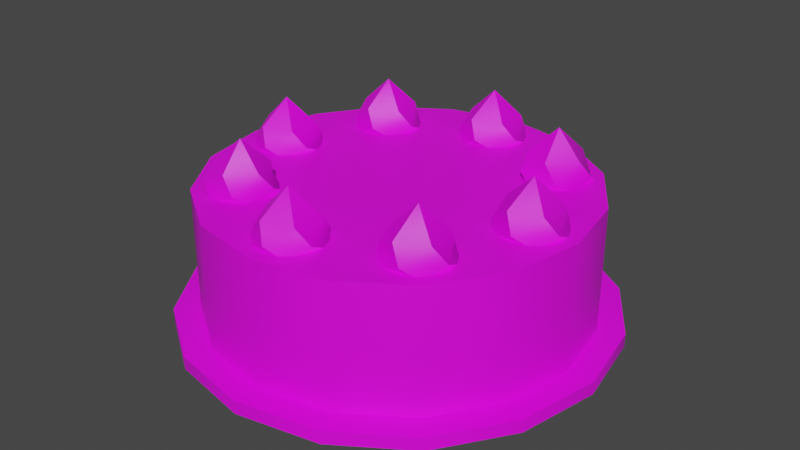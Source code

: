 # Source: cake.blend  (saved by Blender 3.3.6; exported with 4.5.12 LTS)
import bpy
from mathutils import Matrix  # noqa: F401  (used for matrix-valued properties, if any)

bpy.ops.wm.read_factory_settings(use_empty=True)
scene = bpy.context.scene
scene.name = 'Scene'

# ---- collections
col_collection = bpy.data.collections.new('Collection'); scene.collection.children.link(col_collection)

# ---- images (referenced by path relative to the original .blend; pixels are not part of the script)
import os
ASSET_DIR = os.environ.get("B2B_ASSET_DIR", "")  # directory of the original .blend (textures are referenced by path, not embedded)
HERE = os.path.dirname(os.path.abspath(__file__))  # packed textures are extracted next to this script under _unpacked/

def load_image(name, relpath, width, height, colorspace="sRGB"):
    """Load a texture the original file referenced (path relative to the .blend, or extracted next to this script)."""
    p = next((c for c in (os.path.join(HERE, relpath), os.path.join(ASSET_DIR, relpath)) if relpath and os.path.exists(c)), "")
    if p:
        img = bpy.data.images.load(p, check_existing=True)
        img.name = name
    else:  # same state as the original file: an image datablock whose file is absent (Cycles renders it pink)
        img = bpy.data.images.new(name, width, height)
        img.source = "FILE"
        img.filepath = "//" + (relpath or name)
    img.colorspace_settings.name = colorspace
    return img
img_cake = load_image('cake', 'cake.png', 1024, 1024, 'sRGB')

# ---- materials (node trees are filled in below, after node groups)
mat_cake = bpy.data.materials.new('cake')
mat_cake.use_transparent_shadow = False

# ---- node groups
ng_auto_smooth = bpy.data.node_groups.new('Auto Smooth', 'GeometryNodeTree')
_s = ng_auto_smooth.interface.new_socket(name='Geometry', in_out='OUTPUT', socket_type='NodeSocketGeometry')
_s = ng_auto_smooth.interface.new_socket(name='Geometry', in_out='INPUT', socket_type='NodeSocketGeometry')
_s = ng_auto_smooth.interface.new_socket(name='Angle', in_out='INPUT', socket_type='NodeSocketFloat')
_s.subtype = 'ANGLE'
_s.min_value = 0.0
_s.max_value = 3.142
ng_auto_smooth.is_modifier = True
_N = ng_auto_smooth.nodes; _L = ng_auto_smooth.links
n0 = _N.new('NodeGroupOutput'); n0.name = 'Group Output'; n0.location = (480, -100)
n1 = _N.new('NodeGroupInput'); n1.name = 'Group Input'; n1.location = (-420, -300)
n2 = _N.new('NodeGroupInput'); n2.name = 'Group Input.001'; n2.location = (-60, -100)
n3 = _N.new('GeometryNodeSetShadeSmooth'); n3.name = 'Set Shade Smooth'; n3.location = (120, -100)
n3.domain = 'EDGE'
n4 = _N.new('GeometryNodeSetShadeSmooth'); n4.name = 'Set Shade Smooth.001'; n4.location = (300, -100)
n5 = _N.new('GeometryNodeInputMeshEdgeAngle'); n5.name = 'Edge Angle'; n5.location = (-420, -220)
n6 = _N.new('GeometryNodeInputEdgeSmooth'); n6.name = 'Is Edge Smooth'; n6.location = (-60, -160)
n7 = _N.new('GeometryNodeInputShadeSmooth'); n7.name = 'Is Face Smooth'; n7.location = (-240, -340)
n8 = _N.new('FunctionNodeBooleanMath'); n8.name = 'Boolean Math'; n8.location = (-60, -220)
n9 = _N.new('FunctionNodeCompare'); n9.name = 'Compare'; n9.location = (-240, -180)
n9.operation = 'LESS_EQUAL'
_L.new(n5.outputs[0], n9.inputs[0])
_L.new(n4.outputs[0], n0.inputs[0])
_L.new(n1.outputs[1], n9.inputs[1])
_L.new(n9.outputs[0], n8.inputs[0])
_L.new(n7.outputs[0], n8.inputs[1])
_L.new(n2.outputs[0], n3.inputs[0])
_L.new(n6.outputs[0], n3.inputs[1])
_L.new(n3.outputs[0], n4.inputs[0])
_L.new(n8.outputs[0], n3.inputs[2])
n0.is_active_output = True

# ---- material node trees
mat_cake.use_nodes = True; mat_cake.node_tree.nodes.clear()
_N = mat_cake.node_tree.nodes; _L = mat_cake.node_tree.links
n0 = _N.new('ShaderNodeBsdfPrincipled'); n0.name = 'Principled BSDF'; n0.location = (10, 300)
n0.distribution = 'GGX'
n0.subsurface_method = 'RANDOM_WALK_SKIN'
n0.inputs[3].default_value = 1.45
n0.inputs[27].default_value = (0.0, 0.0, 0.0, 1.0)
n0.inputs[28].default_value = 1.0
n1 = _N.new('ShaderNodeOutputMaterial'); n1.name = 'Material Output'; n1.location = (300, 300)
n2 = _N.new('ShaderNodeTexImage'); n2.name = 'Image Texture'; n2.location = (-370, 163)
n2.image = img_cake
_L.new(n0.outputs[0], n1.inputs[0])
_L.new(n2.outputs[0], n0.inputs[0])
n1.is_active_output = True

# ---- world
world_world = bpy.data.worlds.new('World'); scene.world = world_world
world_world.use_nodes = True; world_world.node_tree.nodes.clear()
_N = world_world.node_tree.nodes; _L = world_world.node_tree.links
n0 = _N.new('ShaderNodeOutputWorld'); n0.name = 'World Output'; n0.location = (300, 300)
n1 = _N.new('ShaderNodeBackground'); n1.name = 'Background'; n1.location = (10, 300)
n1.inputs[0].default_value = (0.05088, 0.05088, 0.05088, 1.0)
_L.new(n1.outputs[0], n0.inputs[0])
n0.is_active_output = True
world_world.color = (0.05088, 0.05088, 0.05088)
world_world.use_sun_shadow = False
world_world.sun_shadow_jitter_overblur = 0.0

# ---- meshes
me_cylinder = bpy.data.meshes.new('Cylinder')
me_cylinder.from_pydata([(3.272e-09, 0.2473, 0.00292), (3.272e-09, 0.2473, 0.1778), (0.09464, 0.2285, 0.00292), (0.09464, 0.2285, 0.1778), (0.1749, 0.1749, 0.00292), (0.1749, 0.1749, 0.1778), (0.2285, 0.09464, 0.00292), (0.2285, 0.09464, 0.1778), (0.2473, 5.179e-09, 0.00292), (0.2473, 5.179e-09, 0.1778), (0.2285, -0.09464, 0.00292), (0.2285, -0.09464, 0.1778), (0.1749, -0.1749, 0.00292), (0.1749, -0.1749, 0.1778), (0.09464, -0.2285, 0.00292), (0.09464, -0.2285, 0.1778), (3.272e-09, -0.2473, 0.00292), (3.272e-09, -0.2473, 0.1778), (-0.09464, -0.2285, 0.00292), (-0.09464, -0.2285, 0.1778), (-0.1749, -0.1749, 0.00292), (-0.1749, -0.1749, 0.1778), (-0.2285, -0.09464, 0.00292), (-0.2285, -0.09464, 0.1778), (-0.2473, 5.179e-09, 0.00292), (-0.2473, 5.179e-09, 0.1778), (-0.2285, 0.09464, 0.00292), (-0.2285, 0.09464, 0.1778), (-0.1749, 0.1749, 0.00292), (-0.1749, 0.1749, 0.1778), (-0.09464, 0.2285, 0.00292), (-0.09464, 0.2285, 0.1778), (3.082e-09, 0.2814, -0.001542), (3.082e-09, 0.2814, 0.01548), (0.1077, 0.2599, -0.001542), (0.1077, 0.2599, 0.01548), (0.199, 0.199, -0.001542), (0.199, 0.199, 0.01548), (0.2599, 0.1077, -0.001542), (0.2599, 0.1077, 0.01548), (0.2814, 4.926e-09, -0.001542), (0.2814, 4.926e-09, 0.01548), (0.2599, -0.1077, -0.001542), (0.2599, -0.1077, 0.01548), (0.199, -0.199, -0.001542), (0.199, -0.199, 0.01548), (0.1077, -0.2599, -0.001542), (0.1077, -0.2599, 0.01548), (3.082e-09, -0.2814, -0.001542), (3.082e-09, -0.2814, 0.01548), (-0.1077, -0.2599, -0.001542), (-0.1077, -0.2599, 0.01548), (-0.199, -0.199, -0.001542), (-0.199, -0.199, 0.01548), (-0.2599, -0.1077, -0.001542), (-0.2599, -0.1077, 0.01548), (-0.2814, 4.926e-09, -0.001542), (-0.2814, 4.926e-09, 0.01548), (-0.2599, 0.1077, -0.001542), (-0.2599, 0.1077, 0.01548), (-0.199, 0.199, -0.001542), (-0.199, 0.199, 0.01548), (-0.1077, 0.2599, -0.001542), (-0.1077, 0.2599, 0.01548), (-0.186, 0.04566, 0.1741), (-0.186, -1.905e-09, 0.2402), (-0.1426, 0.01411, 0.1741), (-0.1592, -0.03694, 0.1741), (-0.2128, -0.03694, 0.1741), (-0.2294, 0.01411, 0.1741), (-0.1573, 0.02008, 0.2069), (-0.1621, 0.03685, 0.1854), (-0.1436, -0.01134, 0.1854), (-0.158, -0.02107, 0.2069), (-0.1837, -0.04385, 0.1854), (-0.1974, -0.03311, 0.2069), (-0.227, -0.01577, 0.1854), (-0.221, 0.0006111, 0.2069), (-0.2137, 0.03411, 0.1854), (-0.1962, 0.03348, 0.2069), (0.1877, 0.04566, 0.1741), (0.1877, -1.905e-09, 0.2402), (0.2311, 0.01411, 0.1741), (0.2146, -0.03694, 0.1741), (0.1609, -0.03694, 0.1741), (0.1443, 0.01411, 0.1741), (0.2164, 0.02008, 0.2069), (0.2116, 0.03685, 0.1854), (0.2301, -0.01134, 0.1854), (0.2157, -0.02107, 0.2069), (0.19, -0.04385, 0.1854), (0.1763, -0.03311, 0.2069), (0.1467, -0.01577, 0.1854), (0.1527, 0.0006111, 0.2069), (0.1601, 0.03411, 0.1854), (0.1775, 0.03348, 0.2069), (0.001706, 0.2334, 0.1741), (0.001706, 0.1877, 0.2402), (0.04513, 0.2018, 0.1741), (0.02855, 0.1508, 0.1741), (-0.02513, 0.1508, 0.1741), (-0.04172, 0.2018, 0.1741), (0.03039, 0.2078, 0.2069), (0.0256, 0.2246, 0.1854), (0.04413, 0.1764, 0.1854), (0.02967, 0.1666, 0.2069), (0.004035, 0.1439, 0.1854), (-0.009693, 0.1546, 0.2069), (-0.03928, 0.1719, 0.1854), (-0.0333, 0.1883, 0.2069), (-0.02595, 0.2218, 0.1854), (-0.00853, 0.2212, 0.2069), (0.001706, -0.1403, 0.1741), (0.001706, -0.186, 0.2402), (0.04513, -0.1719, 0.1741), (0.02855, -0.2229, 0.1741), (-0.02513, -0.2229, 0.1741), (-0.04172, -0.1719, 0.1741), (0.03039, -0.1659, 0.2069), (0.0256, -0.1492, 0.1854), (0.04413, -0.1973, 0.1854), (0.02967, -0.2071, 0.2069), (0.004035, -0.2299, 0.1854), (-0.009693, -0.2191, 0.2069), (-0.03928, -0.2018, 0.1854), (-0.0333, -0.1854, 0.2069), (-0.02595, -0.1519, 0.1854), (-0.00853, -0.1525, 0.2069), (0.1661, 0.1653, 0.1741), (0.1338, 0.133, 0.2402), (0.1745, 0.1123, 0.1741), (0.1267, 0.08788, 0.1741), (0.08874, 0.1258, 0.1741), (0.1131, 0.1737, 0.1741), (0.1683, 0.1269, 0.2069), (0.1768, 0.1421, 0.1854), (0.1558, 0.09497, 0.1854), (0.1387, 0.09831, 0.2069), (0.1045, 0.1003, 0.1854), (0.1024, 0.1176, 0.2069), (0.09371, 0.1508, 0.1854), (0.1095, 0.1582, 0.2069), (0.1384, 0.1767, 0.1854), (0.1503, 0.1639, 0.2069), (-0.09813, -0.09899, 0.1741), (-0.1304, -0.1313, 0.2402), (-0.08974, -0.152, 0.1741), (-0.1376, -0.1764, 0.1741), (-0.1755, -0.1384, 0.1741), (-0.1512, -0.09059, 0.1741), (-0.09594, -0.1374, 0.2069), (-0.08747, -0.1221, 0.1854), (-0.1084, -0.1693, 0.1854), (-0.1255, -0.1659, 0.2069), (-0.1598, -0.1639, 0.1854), (-0.1619, -0.1466, 0.2069), (-0.1706, -0.1134, 0.1854), (-0.1547, -0.1061, 0.2069), (-0.1259, -0.0876, 0.1854), (-0.114, -0.1004, 0.2069), (0.1661, -0.1636, 0.1741), (0.1338, -0.1313, 0.2402), (0.1131, -0.172, 0.1741), (0.08874, -0.1241, 0.1741), (0.1267, -0.08618, 0.1741), (0.1745, -0.1105, 0.1741), (0.1278, -0.1658, 0.2069), (0.143, -0.1742, 0.1854), (0.09582, -0.1533, 0.1854), (0.09916, -0.1361, 0.2069), (0.1012, -0.1019, 0.1854), (0.1185, -0.09981, 0.2069), (0.1517, -0.09115, 0.1854), (0.159, -0.107, 0.2069), (0.1775, -0.1358, 0.1854), (0.1647, -0.1477, 0.2069), (-0.09813, 0.1007, 0.1741), (-0.1304, 0.133, 0.2402), (-0.1512, 0.0923, 0.1741), (-0.1755, 0.1401, 0.1741), (-0.1376, 0.1781, 0.1741), (-0.08974, 0.1537, 0.1741), (-0.1365, 0.0985, 0.2069), (-0.1213, 0.09003, 0.1854), (-0.1684, 0.111, 0.1854), (-0.1651, 0.1281, 0.2069), (-0.1631, 0.1623, 0.1854), (-0.1458, 0.1645, 0.2069), (-0.1126, 0.1731, 0.1854), (-0.1052, 0.1573, 0.2069), (-0.08675, 0.1284, 0.1854), (-0.09951, 0.1165, 0.2069)], [], [(0, 1, 3, 2), (2, 3, 5, 4), (4, 5, 7, 6), (6, 7, 9, 8), (8, 9, 11, 10), (10, 11, 13, 12), (12, 13, 15, 14), (14, 15, 17, 16), (16, 17, 19, 18), (18, 19, 21, 20), (20, 21, 23, 22), (22, 23, 25, 24), (24, 25, 27, 26), (26, 27, 29, 28), (3, 1, 31, 29, 27, 25, 23, 21, 19, 17, 15, 13, 11, 9, 7, 5), (28, 29, 31, 30), (30, 31, 1, 0), (32, 33, 35, 34), (34, 35, 37, 36), (36, 37, 39, 38), (38, 39, 41, 40), (40, 41, 43, 42), (42, 43, 45, 44), (44, 45, 47, 46), (46, 47, 49, 48), (48, 49, 51, 50), (50, 51, 53, 52), (52, 53, 55, 54), (54, 55, 57, 56), (56, 57, 59, 58), (58, 59, 61, 60), (35, 33, 63, 61, 59, 57, 55, 53, 51, 49, 47, 45, 43, 41, 39, 37), (60, 61, 63, 62), (62, 63, 33, 32), (69, 78, 71, 64), (67, 74, 76, 68), (68, 76, 78, 69), (64, 71, 72, 66), (64, 66, 67, 68, 69), (66, 72, 74, 67), (77, 65, 79), (75, 65, 77), (73, 65, 75), (70, 65, 73), (79, 70, 71, 78), (77, 79, 78, 76), (75, 77, 76, 74), (73, 75, 74, 72), (70, 73, 72, 71), (79, 65, 70), (85, 94, 87, 80), (83, 90, 92, 84), (84, 92, 94, 85), (80, 87, 88, 82), (80, 82, 83, 84, 85), (82, 88, 90, 83), (93, 81, 95), (91, 81, 93), (89, 81, 91), (86, 81, 89), (95, 86, 87, 94), (93, 95, 94, 92), (91, 93, 92, 90), (89, 91, 90, 88), (86, 89, 88, 87), (95, 81, 86), (101, 110, 103, 96), (99, 106, 108, 100), (100, 108, 110, 101), (96, 103, 104, 98), (96, 98, 99, 100, 101), (98, 104, 106, 99), (109, 97, 111), (107, 97, 109), (105, 97, 107), (102, 97, 105), (111, 102, 103, 110), (109, 111, 110, 108), (107, 109, 108, 106), (105, 107, 106, 104), (102, 105, 104, 103), (111, 97, 102), (117, 126, 119, 112), (115, 122, 124, 116), (116, 124, 126, 117), (112, 119, 120, 114), (112, 114, 115, 116, 117), (114, 120, 122, 115), (125, 113, 127), (123, 113, 125), (121, 113, 123), (118, 113, 121), (127, 118, 119, 126), (125, 127, 126, 124), (123, 125, 124, 122), (121, 123, 122, 120), (118, 121, 120, 119), (127, 113, 118), (133, 142, 135, 128), (131, 138, 140, 132), (132, 140, 142, 133), (128, 135, 136, 130), (128, 130, 131, 132, 133), (130, 136, 138, 131), (141, 129, 143), (139, 129, 141), (137, 129, 139), (134, 129, 137), (143, 134, 135, 142), (141, 143, 142, 140), (139, 141, 140, 138), (137, 139, 138, 136), (134, 137, 136, 135), (143, 129, 134), (149, 158, 151, 144), (147, 154, 156, 148), (148, 156, 158, 149), (144, 151, 152, 146), (144, 146, 147, 148, 149), (146, 152, 154, 147), (157, 145, 159), (155, 145, 157), (153, 145, 155), (150, 145, 153), (159, 150, 151, 158), (157, 159, 158, 156), (155, 157, 156, 154), (153, 155, 154, 152), (150, 153, 152, 151), (159, 145, 150), (165, 174, 167, 160), (163, 170, 172, 164), (164, 172, 174, 165), (160, 167, 168, 162), (160, 162, 163, 164, 165), (162, 168, 170, 163), (173, 161, 175), (171, 161, 173), (169, 161, 171), (166, 161, 169), (175, 166, 167, 174), (173, 175, 174, 172), (171, 173, 172, 170), (169, 171, 170, 168), (166, 169, 168, 167), (175, 161, 166), (181, 190, 183, 176), (179, 186, 188, 180), (180, 188, 190, 181), (176, 183, 184, 178), (176, 178, 179, 180, 181), (178, 184, 186, 179), (189, 177, 191), (187, 177, 189), (185, 177, 187), (182, 177, 185), (191, 182, 183, 190), (189, 191, 190, 188), (187, 189, 188, 186), (185, 187, 186, 184), (182, 185, 184, 183), (191, 177, 182)])
me_cylinder.polygons.foreach_set('use_smooth', [True] * 162)
_k = set([(64, 66), (64, 69), (64, 71), (65, 70), (65, 73), (65, 75), (65, 77), (65, 79), (66, 67), (66, 72), (67, 68), (67, 74), (68, 69), (68, 76), (69, 78), (70, 71), (72, 73), (74, 75), (76, 77), (78, 79), (80, 82), (80, 85), (80, 87), (81, 86), (81, 89), (81, 91), (81, 93), (81, 95), (82, 83), (82, 88), (83, 84), (83, 90), (84, 85), (84, 92), (85, 94), (86, 87), (88, 89), (90, 91), (92, 93), (94, 95), (96, 98), (96, 101), (96, 103), (97, 102), (97, 105), (97, 107), (97, 109), (97, 111), (98, 99), (98, 104), (99, 100), (99, 106), (100, 101), (100, 108), (101, 110), (102, 103), (104, 105), (106, 107), (108, 109), (110, 111), (112, 114), (112, 117), (112, 119), (113, 118), (113, 121), (113, 123), (113, 125), (113, 127), (114, 115), (114, 120), (115, 116), (115, 122), (116, 117), (116, 124), (117, 126), (118, 119), (120, 121), (122, 123), (124, 125), (126, 127), (128, 130), (128, 133), (128, 135), (129, 134), (129, 137), (129, 139), (129, 141), (129, 143), (130, 131), (130, 136), (131, 132), (131, 138), (132, 133), (132, 140), (133, 142), (134, 135), (136, 137), (138, 139), (140, 141), (142, 143), (144, 146), (144, 149), (144, 151), (145, 150), (145, 153), (145, 155), (145, 157), (145, 159), (146, 147), (146, 152), (147, 148), (147, 154), (148, 149), (148, 156), (149, 158), (150, 151), (152, 153), (154, 155), (156, 157), (158, 159), (160, 162), (160, 165), (160, 167), (161, 166), (161, 169), (161, 171), (161, 173), (161, 175), (162, 163), (162, 168), (163, 164), (163, 170), (164, 165), (164, 172), (165, 174), (166, 167), (168, 169), (170, 171), (172, 173), (174, 175), (176, 178), (176, 181), (176, 183), (177, 182), (177, 185), (177, 187), (177, 189), (177, 191), (178, 179), (178, 184), (179, 180), (179, 186), (180, 181), (180, 188), (181, 190), (182, 183), (184, 185), (186, 187), (188, 189), (190, 191)])
me_cylinder.attributes.new('sharp_edge', 'BOOLEAN', 'EDGE').data.foreach_set('value', [ (min(e.vertices), max(e.vertices)) in _k for e in me_cylinder.edges])
_uv = me_cylinder.uv_layers.new(name='UVMap')
_uv.uv.foreach_set('vector', [0.8783, 0.4917, 0.7259, 0.4917, 0.7259, 0.4139, 0.8783, 0.4139, 0.8783, 0.4139, 0.7259, 0.4139, 0.7259, 0.3544, 0.8783, 0.3544, 0.8783, 0.3176, 0.7259, 0.3176, 0.7259, 0.2398, 0.8783, 0.2398, 0.8783, 0.2398, 0.7259, 0.2398, 0.7259, 0.1557, 0.8783, 0.1557, 0.8783, 0.1557, 0.7259, 0.1557, 0.7259, 0.07791, 0.8783, 0.07791, 0.8783, 0.07791, 0.7259, 0.07791, 0.7259, 0.01839, 0.8783, 0.01839, 0.6891, 0.6536, 0.5366, 0.6536, 0.5366, 0.5758, 0.6891, 0.5758, 0.6891, 0.5758, 0.5366, 0.5758, 0.5366, 0.4917, 0.6891, 0.4917, 0.6891, 0.4917, 0.5366, 0.4917, 0.5366, 0.4139, 0.6891, 0.4139, 0.6891, 0.4139, 0.5366, 0.4139, 0.5366, 0.3544, 0.6891, 0.3544, 0.6891, 0.3176, 0.5366, 0.3176, 0.5366, 0.2398, 0.6891, 0.2398, 0.6891, 0.2398, 0.5366, 0.2398, 0.5366, 0.1557, 0.6891, 0.1557, 0.6891, 0.1557, 0.5366, 0.1557, 0.5366, 0.07791, 0.6891, 0.07791, 0.6891, 0.07791, 0.5366, 0.07791, 0.5366, 0.01839, 0.6891, 0.01839, 0.01839, 0.7902, 0.01839, 0.7061, 0.0506, 0.6283, 0.1101, 0.5688, 0.1879, 0.5366, 0.272, 0.5366, 0.3498, 0.5688, 0.4093, 0.6283, 0.4415, 0.7061, 0.4415, 0.7902, 0.4093, 0.868, 0.3498, 0.9275, 0.272, 0.9597, 0.1879, 0.9597, 0.1101, 0.9275, 0.0506, 0.868, 0.8783, 0.6536, 0.7259, 0.6536, 0.7259, 0.5758, 0.8783, 0.5758, 0.8783, 0.5758, 0.7259, 0.5758, 0.7259, 0.4917, 0.8783, 0.4917, 0.93, 0.484, 0.9151, 0.484, 0.9151, 0.3956, 0.93, 0.3956, 0.9816, 0.3588, 0.9668, 0.3588, 0.9668, 0.2911, 0.9816, 0.2911, 0.9816, 0.2911, 0.9668, 0.2911, 0.9668, 0.2026, 0.9816, 0.2026, 0.9816, 0.2026, 0.9668, 0.2026, 0.9668, 0.1069, 0.9816, 0.1069, 0.9816, 0.1069, 0.9668, 0.1069, 0.9668, 0.01839, 0.9816, 0.01839, 0.4998, 0.877, 0.4849, 0.877, 0.4849, 0.8093, 0.4998, 0.8093, 0.4998, 0.8093, 0.4849, 0.8093, 0.4849, 0.7208, 0.4998, 0.7208, 0.4998, 0.7208, 0.4849, 0.7208, 0.4849, 0.625, 0.4998, 0.625, 0.4998, 0.625, 0.4849, 0.625, 0.4849, 0.5366, 0.4998, 0.5366, 0.93, 0.3588, 0.9151, 0.3588, 0.9151, 0.2911, 0.93, 0.2911, 0.93, 0.2911, 0.9151, 0.2911, 0.9151, 0.2026, 0.93, 0.2026, 0.93, 0.2026, 0.9151, 0.2026, 0.9151, 0.1069, 0.93, 0.1069, 0.93, 0.1069, 0.9151, 0.1069, 0.9151, 0.01839, 0.93, 0.01839, 0.93, 0.736, 0.9151, 0.736, 0.9151, 0.6683, 0.93, 0.6683, 0.01839, 0.307, 0.01839, 0.2112, 0.05504, 0.1227, 0.1227, 0.05504, 0.2112, 0.01839, 0.307, 0.01839, 0.3954, 0.05504, 0.4631, 0.1227, 0.4998, 0.2112, 0.4998, 0.307, 0.4631, 0.3954, 0.3954, 0.4631, 0.307, 0.4998, 0.2112, 0.4998, 0.1227, 0.4631, 0.05504, 0.3954, 0.93, 0.6683, 0.9151, 0.6683, 0.9151, 0.5798, 0.93, 0.5798, 0.93, 0.5798, 0.9151, 0.5798, 0.9151, 0.484, 0.93, 0.484, 0.6425, 0.4405, 0.6505, 0.4506, 0.6767, 0.452, 0.6646, 0.4565, 0.6782, 0.4145, 0.6657, 0.411, 0.6437, 0.4253, 0.6509, 0.4145, 0.6509, 0.4145, 0.6437, 0.4253, 0.6505, 0.4506, 0.6425, 0.4405, 0.6646, 0.4565, 0.6767, 0.452, 0.6861, 0.4275, 0.6866, 0.4405, 0.6646, 0.4565, 0.6866, 0.4405, 0.6782, 0.4145, 0.6509, 0.4145, 0.6425, 0.4405, 0.6866, 0.4405, 0.6861, 0.4275, 0.6657, 0.411, 0.6782, 0.4145, 0.6468, 0.4336, 0.6646, 0.4333, 0.6594, 0.4503, 0.6588, 0.4165, 0.6646, 0.4333, 0.6468, 0.4336, 0.6788, 0.4226, 0.6646, 0.4333, 0.6588, 0.4165, 0.6791, 0.4435, 0.6646, 0.4333, 0.6788, 0.4226, 0.6594, 0.4503, 0.6791, 0.4435, 0.6767, 0.452, 0.6505, 0.4506, 0.6468, 0.4336, 0.6594, 0.4503, 0.6505, 0.4506, 0.6437, 0.4253, 0.6588, 0.4165, 0.6468, 0.4336, 0.6437, 0.4253, 0.6657, 0.411, 0.6788, 0.4226, 0.6588, 0.4165, 0.6657, 0.411, 0.6861, 0.4275, 0.6791, 0.4435, 0.6788, 0.4226, 0.6861, 0.4275, 0.6767, 0.452, 0.6594, 0.4503, 0.6646, 0.4333, 0.6791, 0.4435, 0.6425, 0.4405, 0.6505, 0.4506, 0.6767, 0.452, 0.6646, 0.4565, 0.6782, 0.4145, 0.6657, 0.411, 0.6437, 0.4253, 0.6509, 0.4145, 0.6509, 0.4145, 0.6437, 0.4253, 0.6505, 0.4506, 0.6425, 0.4405, 0.6646, 0.4565, 0.6767, 0.452, 0.6861, 0.4275, 0.6866, 0.4405, 0.6646, 0.4565, 0.6866, 0.4405, 0.6782, 0.4145, 0.6509, 0.4145, 0.6425, 0.4405, 0.6866, 0.4405, 0.6861, 0.4275, 0.6657, 0.411, 0.6782, 0.4145, 0.6468, 0.4336, 0.6646, 0.4333, 0.6594, 0.4503, 0.6588, 0.4165, 0.6646, 0.4333, 0.6468, 0.4336, 0.6788, 0.4226, 0.6646, 0.4333, 0.6588, 0.4165, 0.6791, 0.4435, 0.6646, 0.4333, 0.6788, 0.4226, 0.6594, 0.4503, 0.6791, 0.4435, 0.6767, 0.452, 0.6505, 0.4506, 0.6468, 0.4336, 0.6594, 0.4503, 0.6505, 0.4506, 0.6437, 0.4253, 0.6588, 0.4165, 0.6468, 0.4336, 0.6437, 0.4253, 0.6657, 0.411, 0.6788, 0.4226, 0.6588, 0.4165, 0.6657, 0.411, 0.6861, 0.4275, 0.6791, 0.4435, 0.6788, 0.4226, 0.6861, 0.4275, 0.6767, 0.452, 0.6594, 0.4503, 0.6646, 0.4333, 0.6791, 0.4435, 0.6425, 0.4405, 0.6505, 0.4506, 0.6767, 0.452, 0.6646, 0.4565, 0.6782, 0.4145, 0.6657, 0.411, 0.6437, 0.4253, 0.6509, 0.4145, 0.6509, 0.4145, 0.6437, 0.4253, 0.6505, 0.4506, 0.6425, 0.4405, 0.6646, 0.4565, 0.6767, 0.452, 0.6861, 0.4275, 0.6866, 0.4405, 0.6646, 0.4565, 0.6866, 0.4405, 0.6782, 0.4145, 0.6509, 0.4145, 0.6425, 0.4405, 0.6866, 0.4405, 0.6861, 0.4275, 0.6657, 0.411, 0.6782, 0.4145, 0.6468, 0.4336, 0.6646, 0.4333, 0.6594, 0.4503, 0.6588, 0.4165, 0.6646, 0.4333, 0.6468, 0.4336, 0.6788, 0.4226, 0.6646, 0.4333, 0.6588, 0.4165, 0.6791, 0.4435, 0.6646, 0.4333, 0.6788, 0.4226, 0.6594, 0.4503, 0.6791, 0.4435, 0.6767, 0.452, 0.6505, 0.4506, 0.6468, 0.4336, 0.6594, 0.4503, 0.6505, 0.4506, 0.6437, 0.4253, 0.6588, 0.4165, 0.6468, 0.4336, 0.6437, 0.4253, 0.6657, 0.411, 0.6788, 0.4226, 0.6588, 0.4165, 0.6657, 0.411, 0.6861, 0.4275, 0.6791, 0.4435, 0.6788, 0.4226, 0.6861, 0.4275, 0.6767, 0.452, 0.6594, 0.4503, 0.6646, 0.4333, 0.6791, 0.4435, 0.6425, 0.4405, 0.6505, 0.4506, 0.6767, 0.452, 0.6646, 0.4565, 0.6782, 0.4145, 0.6657, 0.411, 0.6437, 0.4253, 0.6509, 0.4145, 0.6509, 0.4145, 0.6437, 0.4253, 0.6505, 0.4506, 0.6425, 0.4405, 0.6646, 0.4565, 0.6767, 0.452, 0.6861, 0.4275, 0.6866, 0.4405, 0.6646, 0.4565, 0.6866, 0.4405, 0.6782, 0.4145, 0.6509, 0.4145, 0.6425, 0.4405, 0.6866, 0.4405, 0.6861, 0.4275, 0.6657, 0.411, 0.6782, 0.4145, 0.6468, 0.4336, 0.6646, 0.4333, 0.6594, 0.4503, 0.6588, 0.4165, 0.6646, 0.4333, 0.6468, 0.4336, 0.6788, 0.4226, 0.6646, 0.4333, 0.6588, 0.4165, 0.6791, 0.4435, 0.6646, 0.4333, 0.6788, 0.4226, 0.6594, 0.4503, 0.6791, 0.4435, 0.6767, 0.452, 0.6505, 0.4506, 0.6468, 0.4336, 0.6594, 0.4503, 0.6505, 0.4506, 0.6437, 0.4253, 0.6588, 0.4165, 0.6468, 0.4336, 0.6437, 0.4253, 0.6657, 0.411, 0.6788, 0.4226, 0.6588, 0.4165, 0.6657, 0.411, 0.6861, 0.4275, 0.6791, 0.4435, 0.6788, 0.4226, 0.6861, 0.4275, 0.6767, 0.452, 0.6594, 0.4503, 0.6646, 0.4333, 0.6791, 0.4435, 0.6425, 0.4405, 0.6505, 0.4506, 0.6767, 0.452, 0.6646, 0.4565, 0.6782, 0.4145, 0.6657, 0.411, 0.6437, 0.4253, 0.6509, 0.4145, 0.6509, 0.4145, 0.6437, 0.4253, 0.6505, 0.4506, 0.6425, 0.4405, 0.6646, 0.4565, 0.6767, 0.452, 0.6861, 0.4275, 0.6866, 0.4405, 0.6646, 0.4565, 0.6866, 0.4405, 0.6782, 0.4145, 0.6509, 0.4145, 0.6425, 0.4405, 0.6866, 0.4405, 0.6861, 0.4275, 0.6657, 0.411, 0.6782, 0.4145, 0.6468, 0.4336, 0.6646, 0.4333, 0.6594, 0.4503, 0.6588, 0.4165, 0.6646, 0.4333, 0.6468, 0.4336, 0.6788, 0.4226, 0.6646, 0.4333, 0.6588, 0.4165, 0.6791, 0.4435, 0.6646, 0.4333, 0.6788, 0.4226, 0.6594, 0.4503, 0.6791, 0.4435, 0.6767, 0.452, 0.6505, 0.4506, 0.6468, 0.4336, 0.6594, 0.4503, 0.6505, 0.4506, 0.6437, 0.4253, 0.6588, 0.4165, 0.6468, 0.4336, 0.6437, 0.4253, 0.6657, 0.411, 0.6788, 0.4226, 0.6588, 0.4165, 0.6657, 0.411, 0.6861, 0.4275, 0.6791, 0.4435, 0.6788, 0.4226, 0.6861, 0.4275, 0.6767, 0.452, 0.6594, 0.4503, 0.6646, 0.4333, 0.6791, 0.4435, 0.6425, 0.4405, 0.6505, 0.4506, 0.6767, 0.452, 0.6646, 0.4565, 0.6782, 0.4145, 0.6657, 0.411, 0.6437, 0.4253, 0.6509, 0.4145, 0.6509, 0.4145, 0.6437, 0.4253, 0.6505, 0.4506, 0.6425, 0.4405, 0.6646, 0.4565, 0.6767, 0.452, 0.6861, 0.4275, 0.6866, 0.4405, 0.6646, 0.4565, 0.6866, 0.4405, 0.6782, 0.4145, 0.6509, 0.4145, 0.6425, 0.4405, 0.6866, 0.4405, 0.6861, 0.4275, 0.6657, 0.411, 0.6782, 0.4145, 0.6468, 0.4336, 0.6646, 0.4333, 0.6594, 0.4503, 0.6588, 0.4165, 0.6646, 0.4333, 0.6468, 0.4336, 0.6788, 0.4226, 0.6646, 0.4333, 0.6588, 0.4165, 0.6791, 0.4435, 0.6646, 0.4333, 0.6788, 0.4226, 0.6594, 0.4503, 0.6791, 0.4435, 0.6767, 0.452, 0.6505, 0.4506, 0.6468, 0.4336, 0.6594, 0.4503, 0.6505, 0.4506, 0.6437, 0.4253, 0.6588, 0.4165, 0.6468, 0.4336, 0.6437, 0.4253, 0.6657, 0.411, 0.6788, 0.4226, 0.6588, 0.4165, 0.6657, 0.411, 0.6861, 0.4275, 0.6791, 0.4435, 0.6788, 0.4226, 0.6861, 0.4275, 0.6767, 0.452, 0.6594, 0.4503, 0.6646, 0.4333, 0.6791, 0.4435, 0.6425, 0.4405, 0.6505, 0.4506, 0.6767, 0.452, 0.6646, 0.4565, 0.6782, 0.4145, 0.6657, 0.411, 0.6437, 0.4253, 0.6509, 0.4145, 0.6509, 0.4145, 0.6437, 0.4253, 0.6505, 0.4506, 0.6425, 0.4405, 0.6646, 0.4565, 0.6767, 0.452, 0.6861, 0.4275, 0.6866, 0.4405, 0.6646, 0.4565, 0.6866, 0.4405, 0.6782, 0.4145, 0.6509, 0.4145, 0.6425, 0.4405, 0.6866, 0.4405, 0.6861, 0.4275, 0.6657, 0.411, 0.6782, 0.4145, 0.6468, 0.4336, 0.6646, 0.4333, 0.6594, 0.4503, 0.6588, 0.4165, 0.6646, 0.4333, 0.6468, 0.4336, 0.6788, 0.4226, 0.6646, 0.4333, 0.6588, 0.4165, 0.6791, 0.4435, 0.6646, 0.4333, 0.6788, 0.4226, 0.6594, 0.4503, 0.6791, 0.4435, 0.6767, 0.452, 0.6505, 0.4506, 0.6468, 0.4336, 0.6594, 0.4503, 0.6505, 0.4506, 0.6437, 0.4253, 0.6588, 0.4165, 0.6468, 0.4336, 0.6437, 0.4253, 0.6657, 0.411, 0.6788, 0.4226, 0.6588, 0.4165, 0.6657, 0.411, 0.6861, 0.4275, 0.6791, 0.4435, 0.6788, 0.4226, 0.6861, 0.4275, 0.6767, 0.452, 0.6594, 0.4503, 0.6646, 0.4333, 0.6791, 0.4435, 0.6425, 0.4405, 0.6505, 0.4506, 0.6767, 0.452, 0.6646, 0.4565, 0.6782, 0.4145, 0.6657, 0.411, 0.6437, 0.4253, 0.6509, 0.4145, 0.6509, 0.4145, 0.6437, 0.4253, 0.6505, 0.4506, 0.6425, 0.4405, 0.6646, 0.4565, 0.6767, 0.452, 0.6861, 0.4275, 0.6866, 0.4405, 0.6646, 0.4565, 0.6866, 0.4405, 0.6782, 0.4145, 0.6509, 0.4145, 0.6425, 0.4405, 0.6866, 0.4405, 0.6861, 0.4275, 0.6657, 0.411, 0.6782, 0.4145, 0.6468, 0.4336, 0.6646, 0.4333, 0.6594, 0.4503, 0.6588, 0.4165, 0.6646, 0.4333, 0.6468, 0.4336, 0.6788, 0.4226, 0.6646, 0.4333, 0.6588, 0.4165, 0.6791, 0.4435, 0.6646, 0.4333, 0.6788, 0.4226, 0.6594, 0.4503, 0.6791, 0.4435, 0.6767, 0.452, 0.6505, 0.4506, 0.6468, 0.4336, 0.6594, 0.4503, 0.6505, 0.4506, 0.6437, 0.4253, 0.6588, 0.4165, 0.6468, 0.4336, 0.6437, 0.4253, 0.6657, 0.411, 0.6788, 0.4226, 0.6588, 0.4165, 0.6657, 0.411, 0.6861, 0.4275, 0.6791, 0.4435, 0.6788, 0.4226, 0.6861, 0.4275, 0.6767, 0.452, 0.6594, 0.4503, 0.6646, 0.4333, 0.6791, 0.4435])
me_cylinder.materials.append(mat_cake)
me_cylinder.use_paint_bone_selection = False
me_cylinder.use_paint_mask = True
me_cylinder.update()

# ---- objects
ob_cake = bpy.data.objects.new('Cake', me_cylinder)

# ---- transforms, parenting, visibility, modifiers, constraints
ob_cake.location = (0.0, 0.0, 0.0)
_m = ob_cake.modifiers.new('Auto Smooth', 'NODES')
_m.node_group = ng_auto_smooth
_gi = [s.identifier for s in ng_auto_smooth.interface.items_tree if s.item_type == 'SOCKET' and s.in_out == 'INPUT']
_m[_gi[1]] = 1.396  # Angle

# ---- collection membership
col_collection.objects.link(ob_cake)

# ---- scene / render settings (as saved in the file)
scene.frame_start = 1; scene.frame_end = 250; scene.frame_set(1)
scene.render.engine = 'BLENDER_EEVEE_NEXT'
scene.cycles.sampling_pattern = 'TABULATED_SOBOL'
scene.cycles.use_light_tree = False
scene.view_settings.view_transform = 'Filmic'
bpy.context.view_layer.update()

# ---- added for rendering (the .blend has no active camera and no usable light): camera, sun
cam_auto = bpy.data.cameras.new('AutoCamera')
cam_auto.lens = 50.0
cam_auto.sensor_width = 36.0
cam_auto.clip_end = 1000.0
ob_auto_camera = bpy.data.objects.new('AutoCamera', cam_auto)
scene.collection.objects.link(ob_auto_camera)
ob_auto_camera.location = (0.769536, -0.923443, 0.734967)
ob_auto_camera.rotation_euler = (1.09748, -7.21219e-08, 0.694738)
scene.camera = ob_auto_camera
light_auto_sun = bpy.data.lights.new('AutoSun', 'SUN')
light_auto_sun.energy = 3.0
light_auto_sun.angle = 0.0523599
ob_auto_sun = bpy.data.objects.new('AutoSun', light_auto_sun)
scene.collection.objects.link(ob_auto_sun)
ob_auto_sun.rotation_euler = (0.872665, 0.174533, 0.523599)
bpy.context.view_layer.update()
